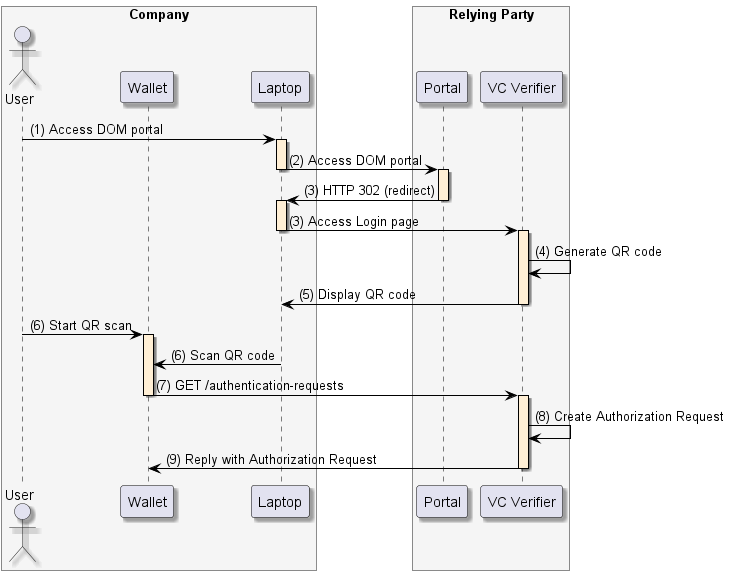

The diagram above was rendered by PlantUML. Its source (embedded in the PNG):
@startuml
skinparam shadowing true
skinparam ParticipantBorderColor black
skinparam arrowcolor black
skinparam SequenceLifeLineBorderColor black
skinparam SequenceLifeLineBackgroundColor PapayaWhip
	    box "Company" #WhiteSmoke
        actor "User" as user
        participant "Wallet" as mobile
        participant "Laptop" as browser
    end box
    box "Relying Party" #WhiteSmoke
        participant "Portal" as portal
        participant "VC Verifier" as verifier
    end box
        user -> browser ++: (1) Access DOM portal
        browser -> portal --++: (2) Access DOM portal
        portal -> browser --++: (3) HTTP 302 (redirect)
    browser -> verifier --++: (3) Access Login page
        verifier -> verifier: (4) Generate QR code
    verifier -> browser --: (5) Display QR code
        user -> mobile ++: (6) Start QR scan
    browser -> mobile: (6) Scan QR code
        mobile -> verifier --++: (7) GET /authentication-requests
    verifier -> verifier: (8) Create Authorization Request
    verifier -> mobile --: (9) Reply with Authorization Request
@enduml